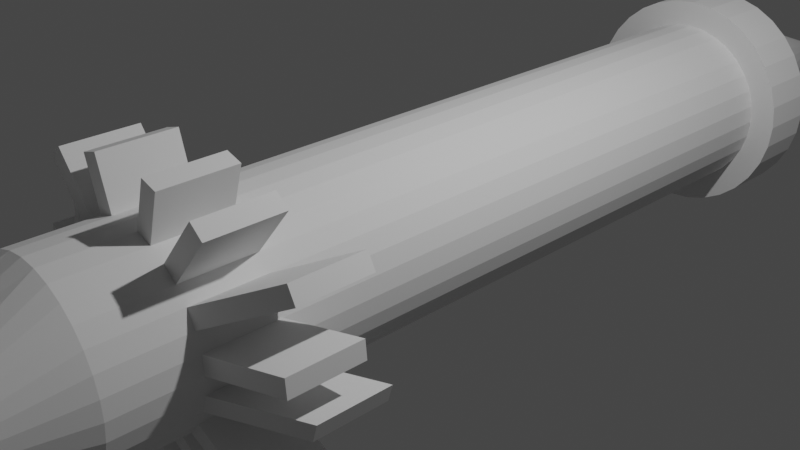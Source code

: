 # Source: missile.blend  (saved by Blender 2.80.41; exported with 4.5.12 LTS)
import bpy
from mathutils import Matrix  # noqa: F401  (used for matrix-valued properties, if any)

bpy.ops.wm.read_factory_settings(use_empty=True)
scene = bpy.context.scene
scene.name = 'Scene'

# ---- collections
col_collection = bpy.data.collections.new('Collection'); scene.collection.children.link(col_collection)

# ---- world
world_world = bpy.data.worlds.new('World'); scene.world = world_world
world_world.use_nodes = True; world_world.node_tree.nodes.clear()
_N = world_world.node_tree.nodes; _L = world_world.node_tree.links
n0 = _N.new('ShaderNodeOutputWorld'); n0.name = 'World Output'; n0.location = (300, 300)
n1 = _N.new('ShaderNodeBackground'); n1.name = 'Background'; n1.location = (10, 300)
n1.inputs[0].default_value = (0.05088, 0.05088, 0.05088, 1.0)
_L.new(n1.outputs[0], n0.inputs[0])
n0.is_active_output = True
world_world.color = (0.05088, 0.05088, 0.05088)
world_world.use_sun_shadow = False
world_world.sun_shadow_jitter_overblur = 0.0

# ---- cameras
cam_camera = bpy.data.cameras.new('Camera')
cam_camera.clip_end = 100.0
cam_camera.ortho_scale = 7.314
cam_camera.dof.focus_distance = 0.0
cam_camera.dof.aperture_fstop = 128.0

# ---- lights
light_light = bpy.data.lights.new('Light', 'POINT')
light_light.transmission_factor = 0.0
light_light.cutoff_distance = 30.0
light_light.energy = 1000.0
light_light.shadow_buffer_clip_start = 1.001
light_light.shadow_soft_size = 0.1
light_light.shadow_maximum_resolution = 0.006
light_light.use_absolute_resolution = True

# ---- meshes
me_cylinder = bpy.data.meshes.new('Cylinder')
me_cylinder.from_pydata([(0.0, 1.0, -1.0), (0.0, 0.4553, 1.0), (-3.258e-07, -1.0, -1.0), (0.0, -0.4553, 1.0), (-0.1951, -0.9808, -1.0), (-0.4141, -0.4466, 1.0), (-0.3827, -0.9239, -1.0), (-0.4996, -0.4206, 1.0), (-0.5556, -0.8315, -1.0), (-0.5783, -0.3786, 1.0), (-0.7071, -0.7071, -1.0), (-0.6473, -0.322, 1.0), (-0.8315, -0.5556, -1.0), (-0.7039, -0.253, 1.0), (-0.9239, -0.3827, -1.0), (-0.746, -0.1742, 1.0), (-0.9808, -0.1951, -1.0), (-0.7719, -0.08883, 1.0), (-1.0, 9.656e-07, -1.0), (-0.7806, 7.516e-07, 1.0), (-0.9808, 0.1951, -1.0), (-0.7719, 0.08883, 1.0), (-0.9239, 0.3827, -1.0), (-0.746, 0.1742, 1.0), (-0.8315, 0.5556, -1.0), (-0.7039, 0.253, 1.0), (-0.7071, 0.7071, -1.0), (-0.6473, 0.322, 1.0), (-0.5556, 0.8315, -1.0), (-0.5783, 0.3786, 1.0), (-0.3827, 0.9239, -1.0), (-0.4996, 0.4207, 1.0), (-0.1951, 0.9808, -1.0), (-0.4141, 0.4466, 1.0), (0.0, 1.0, -1.0), (0.0, -1.0, -1.0), (-0.1951, -0.9808, -1.0), (-0.3827, -0.9239, -1.0), (-0.5556, -0.8315, -1.0), (-0.7071, -0.7071, -1.0), (-0.8315, -0.5556, -1.0), (-0.9239, -0.3827, -1.0), (-0.9808, -0.1951, -1.0), (-1.0, 9.656e-07, -1.0), (-0.9808, 0.1951, -1.0), (-0.9239, 0.3827, -1.0), (-0.8315, 0.5556, -1.0), (-0.7071, 0.7071, -1.0), (-0.5556, 0.8315, -1.0), (-0.3827, 0.9239, -1.0), (-0.1951, 0.9808, -1.0), (0.0, 1.0, -1.137), (0.0, -1.0, -1.137), (-0.1951, -0.9808, -1.137), (-0.3827, -0.9239, -1.137), (-0.5556, -0.8315, -1.137), (-0.7071, -0.7071, -1.137), (-0.8315, -0.5556, -1.137), (-0.9239, -0.3827, -1.137), (-0.9808, -0.1951, -1.137), (-1.0, 9.656e-07, -1.137), (-0.9808, 0.1951, -1.137), (-0.9239, 0.3827, -1.137), (-0.8315, 0.5556, -1.137), (-0.7071, 0.7071, -1.137), (-0.5556, 0.8315, -1.137), (-0.3827, 0.9239, -1.137), (-0.1951, 0.9808, -1.137), (0.0, 0.0, -1.137), (0.0, -8.016e-08, -1.694), (0.0, 0.0, -1.232), (0.0, 1.0, 0.6082), (0.0, -1.0, 0.6082), (-0.1951, -0.9808, 0.6082), (-0.3827, -0.9239, 0.6082), (-0.5556, -0.8315, 0.6082), (-0.7071, -0.7071, 0.6082), (-0.8315, -0.5556, 0.6082), (-0.9239, -0.3827, 0.6082), (-0.9808, -0.1951, 0.6082), (-1.0, 9.656e-07, 0.6082), (-0.9808, 0.1951, 0.6082), (-0.9239, 0.3827, 0.6082), (-0.8315, 0.5556, 0.6082), (-0.7071, 0.7071, 0.6082), (-0.5556, 0.8315, 0.6082), (-0.3827, 0.9239, 0.6082), (-0.1951, 0.9808, 0.6082), (0.0, 1.0, 0.7853), (0.0, -1.0, 0.7853), (-0.1951, -0.9808, 0.7853), (-0.3827, -0.9239, 0.7853), (-0.5556, -0.8315, 0.7853), (-0.7071, -0.7071, 0.7853), (-0.8315, -0.5556, 0.7853), (-0.9239, -0.3827, 0.7853), (-0.9808, -0.1951, 0.7853), (-1.0, 9.656e-07, 0.7853), (-0.9808, 0.1951, 0.7853), (-0.9239, 0.3827, 0.7853), (-0.8315, 0.5556, 0.7853), (-0.7071, 0.7071, 0.7853), (-0.5556, 0.8315, 0.7853), (-0.3827, 0.9239, 0.7853), (-0.1951, 0.9808, 0.7853), (0.0, -1.0, 0.4481), (-0.1951, -0.9808, 0.4481), (-0.3827, -0.9239, 0.4481), (-0.5556, -0.8315, 0.4481), (-0.7071, -0.7071, 0.4481), (-0.8315, -0.5556, 0.4481), (-0.9239, -0.3827, 0.4481), (-0.9808, -0.1951, 0.4481), (-1.0, 9.656e-07, 0.4481), (-0.9808, 0.1951, 0.4481), (-0.9239, 0.3827, 0.4481), (-0.8315, 0.5556, 0.4481), (-0.7071, 0.7071, 0.4481), (-0.5556, 0.8315, 0.4481), (-0.3827, 0.9239, 0.4481), (-0.1951, 0.9808, 0.4481), (0.0, 1.0, 0.4481), (-0.54, 1.442, 0.6082), (-0.3524, 1.499, 0.6082), (-0.54, 1.442, 0.4481), (-0.3524, 1.499, 0.4481), (-1.138, 1.232, 0.6082), (-0.9863, 1.356, 0.6082), (-1.138, 1.232, 0.4481), (-0.9863, 1.356, 0.4481), (-1.67, 0.7409, 0.5246), (-1.577, 0.9138, 0.5246), (-1.67, 0.7409, 0.3645), (-1.577, 0.9138, 0.3645), (-1.799, 0.0801, 0.5682), (-1.78, 0.2752, 0.5682), (-1.799, 0.0801, 0.4081), (-1.78, 0.2752, 0.4081), (-1.777, -0.4381, 0.5197), (-1.833, -0.2505, 0.5197), (-1.777, -0.4381, 0.3596), (-1.833, -0.2505, 0.3596), (-1.342, -1.177, 0.5903), (-1.467, -1.025, 0.5903), (-1.342, -1.177, 0.4302), (-1.467, -1.025, 0.4302), (-0.6621, -1.468, 0.5767), (-0.835, -1.375, 0.5767), (-0.6621, -1.468, 0.4166), (-0.835, -1.375, 0.4166), (0.0, -1.541, 0.6082), (-0.2484, -1.522, 0.6082), (0.0, -1.541, 0.4481), (-0.2484, -1.522, 0.4481), (-0.1771, -1.177, 1.146), (0.0, -1.2, 1.146), (-0.4023, -1.109, 1.146), (-0.6098, -0.9981, 1.146), (-0.7917, -0.8488, 1.146), (-0.941, -0.6669, 1.146), (-1.052, -0.4594, 1.146), (-1.12, -0.2342, 1.146), (-1.143, 1.061e-06, 1.146), (-1.12, 0.2342, 1.146), (-1.052, 0.4594, 1.146), (-0.941, 0.6669, 1.146), (-0.7917, 0.8488, 1.146), (-0.6098, 0.9981, 1.146), (-0.4023, 1.109, 1.146), (-0.1771, 1.177, 1.146), (0.0, 1.2, 1.146), (-0.1771, -1.177, 1.065), (0.0, -1.2, 1.065), (-0.4023, -1.109, 1.065), (-0.6098, -0.9981, 1.065), (-0.7917, -0.8488, 1.065), (-0.941, -0.6669, 1.065), (-1.052, -0.4594, 1.065), (-1.12, -0.2342, 1.065), (-1.143, 1.061e-06, 1.065), (-1.12, 0.2342, 1.065), (-1.052, 0.4594, 1.065), (-0.941, 0.6669, 1.065), (-0.7917, 0.8488, 1.065), (-0.6098, 0.9981, 1.065), (-0.4023, 1.109, 1.065), (-0.1771, 1.177, 1.065), (0.0, 1.2, 1.065), (0.0, -1.298, -1.0), (-0.2536, -1.275, -1.0), (-0.4975, -1.201, -1.0), (-0.7222, -1.081, -1.0), (-0.9192, -0.9192, -1.0), (-1.081, -0.7222, -1.0), (-1.201, -0.4975, -1.0), (-1.275, -0.2536, -1.0), (-1.3, 1.243e-06, -1.0), (-1.275, 0.2536, -1.0), (-1.201, 0.4975, -1.0), (-1.081, 0.7222, -1.0), (-0.9192, 0.9192, -1.0), (-0.7222, 1.081, -1.0), (-0.4975, 1.201, -1.0), (-0.2536, 1.275, -1.0), (0.0, 1.298, -1.0), (-1.201, 0.4975, -1.137), (0.0, -1.298, -1.137), (-0.2536, -1.275, -1.137), (-0.4975, -1.201, -1.137), (-0.7222, -1.081, -1.137), (-0.9192, -0.9192, -1.137), (-1.081, -0.7222, -1.137), (-1.201, -0.4975, -1.137), (-1.275, -0.2536, -1.137), (-1.3, 1.243e-06, -1.137), (-1.275, 0.2536, -1.137), (-1.081, 0.7222, -1.137), (-0.9192, 0.9192, -1.137), (-0.7222, 1.081, -1.137), (-0.4975, 1.201, -1.137), (-0.2536, 1.275, -1.137), (0.0, 1.298, -1.137)], [(70, 69), (68, 70)], [(89, 3, 5, 90), (90, 5, 7, 91), (91, 7, 9, 92), (92, 9, 11, 93), (93, 11, 13, 94), (94, 13, 15, 95), (95, 15, 17, 96), (96, 17, 19, 97), (97, 19, 21, 98), (98, 21, 23, 99), (99, 23, 25, 100), (100, 25, 27, 101), (101, 27, 29, 102), (102, 29, 31, 103), (103, 31, 33, 104), (104, 33, 1, 88), (11, 9, 157, 158), (8, 10, 39, 38), (61, 60, 214, 215), (18, 20, 44, 43), (28, 30, 49, 48), (4, 6, 37, 36), (14, 16, 42, 41), (24, 26, 47, 46), (10, 12, 40, 39), (20, 22, 45, 44), (30, 32, 50, 49), (6, 8, 38, 37), (16, 18, 43, 42), (26, 28, 48, 47), (2, 4, 36, 35), (12, 14, 41, 40), (22, 24, 46, 45), (32, 0, 34, 50), (52, 53, 54, 55, 56, 57, 58, 59, 60, 61, 62, 63, 64, 65, 66, 67, 51, 68), (49, 50, 203, 202), (35, 36, 189, 188), (60, 59, 213, 214), (48, 49, 202, 201), (59, 58, 212, 213), (47, 48, 201, 200), (58, 57, 211, 212), (46, 47, 200, 199), (57, 56, 210, 211), (45, 46, 199, 198), (56, 55, 209, 210), (44, 45, 198, 197), (55, 54, 208, 209), (43, 44, 197, 196), (51, 67, 220, 221), (51, 69, 67), (69, 66, 67), (69, 65, 66), (64, 69, 65), (64, 69, 63), (69, 62, 63), (69, 61, 62), (69, 60, 61), (69, 59, 60), (69, 58, 59), (58, 69, 57), (69, 56, 57), (69, 55, 56), (69, 54, 55), (69, 53, 54), (69, 52, 53), (120, 87, 71, 121), (119, 86, 122, 124), (118, 85, 86, 119), (117, 84, 126, 128), (116, 83, 84, 117), (115, 82, 130, 132), (114, 81, 82, 115), (114, 113, 136, 137), (112, 79, 80, 113), (112, 111, 140, 141), (110, 77, 78, 111), (110, 109, 144, 145), (108, 75, 76, 109), (75, 108, 149, 147), (106, 73, 74, 107), (73, 106, 153, 151), (87, 104, 88, 71), (86, 103, 104, 87), (85, 102, 103, 86), (84, 101, 102, 85), (83, 100, 101, 84), (82, 99, 100, 83), (81, 98, 99, 82), (80, 97, 98, 81), (79, 96, 97, 80), (78, 95, 96, 79), (77, 94, 95, 78), (76, 93, 94, 77), (75, 92, 93, 76), (74, 91, 92, 75), (73, 90, 91, 74), (72, 89, 90, 73), (2, 105, 106, 4), (4, 106, 107, 6), (6, 107, 108, 8), (8, 108, 109, 10), (10, 109, 110, 12), (12, 110, 111, 14), (14, 111, 112, 16), (16, 112, 113, 18), (18, 113, 114, 20), (20, 114, 115, 22), (22, 115, 116, 24), (24, 116, 117, 26), (26, 117, 118, 28), (28, 118, 119, 30), (30, 119, 120, 32), (32, 120, 121, 0), (124, 122, 123, 125), (87, 120, 125, 123), (120, 119, 124, 125), (86, 87, 123, 122), (128, 126, 127, 129), (85, 118, 129, 127), (84, 85, 127, 126), (118, 117, 128, 129), (132, 130, 131, 133), (82, 83, 131, 130), (83, 116, 133, 131), (116, 115, 132, 133), (136, 134, 135, 137), (113, 80, 134, 136), (80, 81, 135, 134), (81, 114, 137, 135), (140, 138, 139, 141), (111, 78, 138, 140), (78, 79, 139, 138), (79, 112, 141, 139), (144, 142, 143, 145), (76, 77, 143, 142), (109, 76, 142, 144), (77, 110, 145, 143), (148, 146, 147, 149), (74, 75, 147, 146), (108, 107, 148, 149), (107, 74, 146, 148), (152, 150, 151, 153), (72, 73, 151, 150), (106, 105, 152, 153), (156, 154, 171, 173), (21, 19, 162, 163), (31, 29, 167, 168), (7, 5, 154, 156), (17, 15, 160, 161), (27, 25, 165, 166), (13, 11, 158, 159), (23, 21, 163, 164), (33, 31, 168, 169), (9, 7, 156, 157), (19, 17, 161, 162), (29, 27, 166, 167), (5, 3, 155, 154), (15, 13, 159, 160), (25, 23, 164, 165), (1, 33, 169, 170), (171, 172, 187, 186, 185, 184, 183, 182, 181, 180, 179, 178, 177, 176, 175, 174, 173), (164, 163, 180, 181), (157, 156, 173, 174), (165, 164, 181, 182), (158, 157, 174, 175), (166, 165, 182, 183), (159, 158, 175, 176), (167, 166, 183, 184), (160, 159, 176, 177), (168, 167, 184, 185), (161, 160, 177, 178), (169, 168, 185, 186), (162, 161, 178, 179), (154, 155, 172, 171), (170, 169, 186, 187), (163, 162, 179, 180), (200, 201, 218, 217), (193, 194, 212, 211), (201, 202, 219, 218), (194, 195, 213, 212), (202, 203, 220, 219), (195, 196, 214, 213), (188, 189, 207, 206), (203, 204, 221, 220), (196, 197, 215, 214), (189, 190, 208, 207), (197, 198, 205, 215), (190, 191, 209, 208), (198, 199, 216, 205), (191, 192, 210, 209), (199, 200, 217, 216), (192, 193, 211, 210), (36, 37, 190, 189), (50, 34, 204, 203), (62, 61, 215, 205), (37, 38, 191, 190), (63, 62, 205, 216), (38, 39, 192, 191), (64, 63, 216, 217), (39, 40, 193, 192), (65, 64, 217, 218), (40, 41, 194, 193), (66, 65, 218, 219), (41, 42, 195, 194), (53, 52, 206, 207), (67, 66, 219, 220), (42, 43, 196, 195), (54, 53, 207, 208)])
_uv = me_cylinder.uv_layers.new(name='UVMap')
_uv.uv.foreach_set('vector', [0.5, 0.9463, 0.5, 1.0, 0.4688, 1.0, 0.4688, 0.9463, 0.4688, 0.9463, 0.4688, 1.0, 0.4375, 1.0, 0.4375, 0.9463, 0.4375, 0.9463, 0.4375, 1.0, 0.4062, 1.0, 0.4062, 0.9463, 0.4062, 0.9463, 0.4062, 1.0, 0.375, 1.0, 0.375, 0.9463, 0.375, 0.9463, 0.375, 1.0, 0.3438, 1.0, 0.3438, 0.9463, 0.3438, 0.9463, 0.3438, 1.0, 0.3125, 1.0, 0.3125, 0.9463, 0.3125, 0.9463, 0.3125, 1.0, 0.2812, 1.0, 0.2812, 0.9463, 0.2812, 0.9463, 0.2812, 1.0, 0.25, 1.0, 0.25, 0.9463, 0.25, 0.9463, 0.25, 1.0, 0.2188, 1.0, 0.2188, 0.9463, 0.2188, 0.9463, 0.2188, 1.0, 0.1875, 1.0, 0.1875, 0.9463, 0.1875, 0.9463, 0.1875, 1.0, 0.1562, 1.0, 0.1562, 0.9463, 0.1562, 0.9463, 0.1562, 1.0, 0.125, 1.0, 0.125, 0.9463, 0.125, 0.9463, 0.125, 1.0, 0.09375, 1.0, 0.09375, 0.9463, 0.09375, 0.9463, 0.09375, 1.0, 0.0625, 1.0, 0.0625, 0.9463, 0.0625, 0.9463, 0.0625, 1.0, 0.03125, 1.0, 0.03125, 0.9463, 0.03125, 0.9463, 0.03125, 1.0, 0.0, 1.0, 0.0, 0.9463, 0.375, 1.0, 0.4062, 1.0, 0.4062, 1.0, 0.375, 1.0, 0.4062, 0.5, 0.375, 0.5, 0.375, 0.5, 0.4062, 0.5, 0.2188, 0.5, 0.25, 0.5, 0.25, 0.5, 0.2188, 0.5, 0.25, 0.5, 0.2188, 0.5, 0.2188, 0.5, 0.25, 0.5, 0.09375, 0.5, 0.0625, 0.5, 0.0625, 0.5, 0.09375, 0.5, 0.4688, 0.5, 0.4375, 0.5, 0.4375, 0.5, 0.4688, 0.5, 0.3125, 0.5, 0.2812, 0.5, 0.2812, 0.5, 0.3125, 0.5, 0.1562, 0.5, 0.125, 0.5, 0.125, 0.5, 0.1562, 0.5, 0.375, 0.5, 0.3438, 0.5, 0.3438, 0.5, 0.375, 0.5, 0.2188, 0.5, 0.1875, 0.5, 0.1875, 0.5, 0.2188, 0.5, 0.0625, 0.5, 0.03125, 0.5, 0.03125, 0.5, 0.0625, 0.5, 0.4375, 0.5, 0.4062, 0.5, 0.4062, 0.5, 0.4375, 0.5, 0.2812, 0.5, 0.25, 0.5, 0.25, 0.5, 0.2812, 0.5, 0.125, 0.5, 0.09375, 0.5, 0.09375, 0.5, 0.125, 0.5, 0.5, 0.5, 0.4688, 0.5, 0.4688, 0.5, 0.5, 0.5, 0.3438, 0.5, 0.3125, 0.5, 0.3125, 0.5, 0.3438, 0.5, 0.1875, 0.5, 0.1562, 0.5, 0.1562, 0.5, 0.1875, 0.5, 0.03125, 0.5, 0.0, 0.5, 0.0, 0.5, 0.03125, 0.5, 0.5, 0.5, 0.4688, 0.5, 0.4375, 0.5, 0.4062, 0.5, 0.375, 0.5, 0.3438, 0.5, 0.3125, 0.5, 0.2812, 0.5, 0.25, 0.5, 0.2188, 0.5, 0.1875, 0.5, 0.1562, 0.5, 0.125, 0.5, 0.09375, 0.5, 0.0625, 0.5, 0.03125, 0.5, 0.0, 0.5, 0.25, 0.5, 0.0625, 0.5, 0.03125, 0.5, 0.03125, 0.5, 0.0625, 0.5, 0.5, 0.5, 0.4688, 0.5, 0.4688, 0.5, 0.5, 0.5, 0.25, 0.5, 0.2812, 0.5, 0.2812, 0.5, 0.25, 0.5, 0.09375, 0.5, 0.0625, 0.5, 0.0625, 0.5, 0.09375, 0.5, 0.2812, 0.5, 0.3125, 0.5, 0.3125, 0.5, 0.2812, 0.5, 0.125, 0.5, 0.09375, 0.5, 0.09375, 0.5, 0.125, 0.5, 0.3125, 0.5, 0.3438, 0.5, 0.3438, 0.5, 0.3125, 0.5, 0.1562, 0.5, 0.125, 0.5, 0.125, 0.5, 0.1562, 0.5, 0.3438, 0.5, 0.375, 0.5, 0.375, 0.5, 0.3438, 0.5, 0.1875, 0.5, 0.1562, 0.5, 0.1562, 0.5, 0.1875, 0.5, 0.375, 0.5, 0.4062, 0.5, 0.4062, 0.5, 0.375, 0.5, 0.2188, 0.5, 0.1875, 0.5, 0.1875, 0.5, 0.2188, 0.5, 0.4062, 0.5, 0.4375, 0.5, 0.4375, 0.5, 0.4062, 0.5, 0.25, 0.5, 0.2188, 0.5, 0.2188, 0.5, 0.25, 0.5, 0.0, 0.5, 0.03125, 0.5, 0.03125, 0.5, 0.0, 0.5, 0.0, 0.5, 0.0, 0.0, 0.03125, 0.5, 0.0, 0.0, 0.0625, 0.5, 0.03125, 0.5, 0.0, 0.0, 0.09375, 0.5, 0.0625, 0.5, 0.125, 0.5, 0.0, 0.0, 0.09375, 0.5, 0.125, 0.5, 0.0, 0.0, 0.1562, 0.5, 0.0, 0.0, 0.1875, 0.5, 0.1562, 0.5, 0.0, 0.0, 0.2188, 0.5, 0.1875, 0.5, 0.0, 0.0, 0.25, 0.5, 0.2188, 0.5, 0.0, 0.0, 0.2812, 0.5, 0.25, 0.5, 0.0, 0.0, 0.3125, 0.5, 0.2812, 0.5, 0.3125, 0.5, 0.0, 0.0, 0.3438, 0.5, 0.0, 0.0, 0.375, 0.5, 0.3438, 0.5, 0.0, 0.0, 0.4062, 0.5, 0.375, 0.5, 0.0, 0.0, 0.4375, 0.5, 0.4062, 0.5, 0.0, 0.0, 0.4688, 0.5, 0.4375, 0.5, 0.0, 0.0, 0.5, 0.5, 0.4688, 0.5, 0.03125, 0.862, 0.03125, 0.9021, 0.0, 0.9021, 0.0, 0.862, 0.0625, 0.862, 0.0625, 0.9021, 0.0625, 0.9021, 0.0625, 0.862, 0.09375, 0.862, 0.09375, 0.9021, 0.0625, 0.9021, 0.0625, 0.862, 0.125, 0.862, 0.125, 0.9021, 0.125, 0.9021, 0.125, 0.862, 0.1562, 0.862, 0.1562, 0.9021, 0.125, 0.9021, 0.125, 0.862, 0.1875, 0.862, 0.1875, 0.9021, 0.1875, 0.9021, 0.1875, 0.862, 0.2188, 0.862, 0.2188, 0.9021, 0.1875, 0.9021, 0.1875, 0.862, 0.2188, 0.862, 0.25, 0.862, 0.25, 0.862, 0.2188, 0.862, 0.2812, 0.862, 0.2812, 0.9021, 0.25, 0.9021, 0.25, 0.862, 0.2812, 0.862, 0.3125, 0.862, 0.3125, 0.862, 0.2812, 0.862, 0.3438, 0.862, 0.3438, 0.9021, 0.3125, 0.9021, 0.3125, 0.862, 0.3438, 0.862, 0.375, 0.862, 0.375, 0.862, 0.3438, 0.862, 0.4063, 0.862, 0.4062, 0.9021, 0.375, 0.9021, 0.375, 0.862, 0.4062, 0.9021, 0.4063, 0.862, 0.4063, 0.862, 0.4062, 0.9021, 0.4688, 0.862, 0.4688, 0.9021, 0.4375, 0.9021, 0.4375, 0.862, 0.4688, 0.9021, 0.4688, 0.862, 0.4688, 0.862, 0.4688, 0.9021, 0.03125, 0.9021, 0.03125, 0.9463, 0.0, 0.9463, 0.0, 0.9021, 0.0625, 0.9021, 0.0625, 0.9463, 0.03125, 0.9463, 0.03125, 0.9021, 0.09375, 0.9021, 0.09375, 0.9463, 0.0625, 0.9463, 0.0625, 0.9021, 0.125, 0.9021, 0.125, 0.9463, 0.09375, 0.9463, 0.09375, 0.9021, 0.1562, 0.9021, 0.1562, 0.9463, 0.125, 0.9463, 0.125, 0.9021, 0.1875, 0.9021, 0.1875, 0.9463, 0.1562, 0.9463, 0.1562, 0.9021, 0.2188, 0.9021, 0.2188, 0.9463, 0.1875, 0.9463, 0.1875, 0.9021, 0.25, 0.9021, 0.25, 0.9463, 0.2188, 0.9463, 0.2188, 0.9021, 0.2812, 0.9021, 0.2812, 0.9463, 0.25, 0.9463, 0.25, 0.9021, 0.3125, 0.9021, 0.3125, 0.9463, 0.2812, 0.9463, 0.2812, 0.9021, 0.3438, 0.9021, 0.3438, 0.9463, 0.3125, 0.9463, 0.3125, 0.9021, 0.375, 0.9021, 0.375, 0.9463, 0.3438, 0.9463, 0.3438, 0.9021, 0.4062, 0.9021, 0.4062, 0.9463, 0.375, 0.9463, 0.375, 0.9021, 0.4375, 0.9021, 0.4375, 0.9463, 0.4062, 0.9463, 0.4062, 0.9021, 0.4688, 0.9021, 0.4688, 0.9463, 0.4375, 0.9463, 0.4375, 0.9021, 0.5, 0.9021, 0.5, 0.9463, 0.4688, 0.9463, 0.4688, 0.9021, 0.5, 0.5, 0.5, 0.862, 0.4688, 0.862, 0.4688, 0.5, 0.4688, 0.5, 0.4688, 0.862, 0.4375, 0.862, 0.4375, 0.5, 0.4375, 0.5, 0.4375, 0.862, 0.4063, 0.862, 0.4062, 0.5, 0.4062, 0.5, 0.4063, 0.862, 0.375, 0.862, 0.375, 0.5, 0.375, 0.5, 0.375, 0.862, 0.3438, 0.862, 0.3438, 0.5, 0.3438, 0.5, 0.3438, 0.862, 0.3125, 0.862, 0.3125, 0.5, 0.3125, 0.5, 0.3125, 0.862, 0.2812, 0.862, 0.2812, 0.5, 0.2812, 0.5, 0.2812, 0.862, 0.25, 0.862, 0.25, 0.5, 0.25, 0.5, 0.25, 0.862, 0.2188, 0.862, 0.2188, 0.5, 0.2188, 0.5, 0.2188, 0.862, 0.1875, 0.862, 0.1875, 0.5, 0.1875, 0.5, 0.1875, 0.862, 0.1562, 0.862, 0.1562, 0.5, 0.1562, 0.5, 0.1562, 0.862, 0.125, 0.862, 0.125, 0.5, 0.125, 0.5, 0.125, 0.862, 0.09375, 0.862, 0.09375, 0.5, 0.09375, 0.5, 0.09375, 0.862, 0.0625, 0.862, 0.0625, 0.5, 0.0625, 0.5, 0.0625, 0.862, 0.03125, 0.862, 0.03125, 0.5, 0.03125, 0.5, 0.03125, 0.862, 0.0, 0.862, 0.0, 0.5, 0.0625, 0.862, 0.0625, 0.9021, 0.03125, 0.9021, 0.03125, 0.862, 0.03125, 0.9021, 0.03125, 0.862, 0.03125, 0.862, 0.03125, 0.9021, 0.03125, 0.862, 0.0625, 0.862, 0.0625, 0.862, 0.03125, 0.862, 0.0625, 0.9021, 0.03125, 0.9021, 0.03125, 0.9021, 0.0625, 0.9021, 0.125, 0.862, 0.125, 0.9021, 0.09375, 0.9021, 0.09375, 0.862, 0.09375, 0.9021, 0.09375, 0.862, 0.09375, 0.862, 0.09375, 0.9021, 0.125, 0.9021, 0.09375, 0.9021, 0.09375, 0.9021, 0.125, 0.9021, 0.09375, 0.862, 0.125, 0.862, 0.125, 0.862, 0.09375, 0.862, 0.1875, 0.862, 0.1875, 0.9021, 0.1562, 0.9021, 0.1562, 0.862, 0.1875, 0.9021, 0.1562, 0.9021, 0.1562, 0.9021, 0.1875, 0.9021, 0.1562, 0.9021, 0.1562, 0.862, 0.1562, 0.862, 0.1562, 0.9021, 0.1562, 0.862, 0.1875, 0.862, 0.1875, 0.862, 0.1562, 0.862, 0.25, 0.862, 0.25, 0.9021, 0.2188, 0.9021, 0.2188, 0.862, 0.25, 0.862, 0.25, 0.9021, 0.25, 0.9021, 0.25, 0.862, 0.25, 0.9021, 0.2188, 0.9021, 0.2188, 0.9021, 0.25, 0.9021, 0.2188, 0.9021, 0.2188, 0.862, 0.2188, 0.862, 0.2188, 0.9021, 0.3125, 0.862, 0.3125, 0.9021, 0.2812, 0.9021, 0.2812, 0.862, 0.3125, 0.862, 0.3125, 0.9021, 0.3125, 0.9021, 0.3125, 0.862, 0.3125, 0.9021, 0.2812, 0.9021, 0.2812, 0.9021, 0.3125, 0.9021, 0.2812, 0.9021, 0.2812, 0.862, 0.2812, 0.862, 0.2812, 0.9021, 0.375, 0.862, 0.375, 0.9021, 0.3438, 0.9021, 0.3438, 0.862, 0.375, 0.9021, 0.3438, 0.9021, 0.3438, 0.9021, 0.375, 0.9021, 0.375, 0.862, 0.375, 0.9021, 0.375, 0.9021, 0.375, 0.862, 0.3438, 0.9021, 0.3438, 0.862, 0.3438, 0.862, 0.3438, 0.9021, 0.4375, 0.862, 0.4375, 0.9021, 0.4062, 0.9021, 0.4063, 0.862, 0.4375, 0.9021, 0.4062, 0.9021, 0.4062, 0.9021, 0.4375, 0.9021, 0.4063, 0.862, 0.4375, 0.862, 0.4375, 0.862, 0.4063, 0.862, 0.4375, 0.862, 0.4375, 0.9021, 0.4375, 0.9021, 0.4375, 0.862, 0.5, 0.862, 0.5, 0.9021, 0.4688, 0.9021, 0.4688, 0.862, 0.5, 0.9021, 0.4688, 0.9021, 0.4688, 0.9021, 0.5, 0.9021, 0.4688, 0.862, 0.5, 0.862, 0.5, 0.862, 0.4688, 0.862, 0.4375, 1.0, 0.4688, 1.0, 0.4688, 1.0, 0.4375, 1.0, 0.2188, 1.0, 0.25, 1.0, 0.25, 1.0, 0.2188, 1.0, 0.0625, 1.0, 0.09375, 1.0, 0.09375, 1.0, 0.0625, 1.0, 0.4375, 1.0, 0.4688, 1.0, 0.4688, 1.0, 0.4375, 1.0, 0.2812, 1.0, 0.3125, 1.0, 0.3125, 1.0, 0.2812, 1.0, 0.125, 1.0, 0.1562, 1.0, 0.1562, 1.0, 0.125, 1.0, 0.3438, 1.0, 0.375, 1.0, 0.375, 1.0, 0.3438, 1.0, 0.1875, 1.0, 0.2188, 1.0, 0.2188, 1.0, 0.1875, 1.0, 0.03125, 1.0, 0.0625, 1.0, 0.0625, 1.0, 0.03125, 1.0, 0.4062, 1.0, 0.4375, 1.0, 0.4375, 1.0, 0.4062, 1.0, 0.25, 1.0, 0.2812, 1.0, 0.2812, 1.0, 0.25, 1.0, 0.09375, 1.0, 0.125, 1.0, 0.125, 1.0, 0.09375, 1.0, 0.4688, 1.0, 0.5, 1.0, 0.5, 1.0, 0.4688, 1.0, 0.3125, 1.0, 0.3438, 1.0, 0.3438, 1.0, 0.3125, 1.0, 0.1562, 1.0, 0.1875, 1.0, 0.1875, 1.0, 0.1562, 1.0, 0.0, 1.0, 0.03125, 1.0, 0.03125, 1.0, 0.0, 1.0, 0.4688, 1.0, 0.5, 1.0, 0.0, 1.0, 0.03125, 1.0, 0.0625, 1.0, 0.09375, 1.0, 0.125, 1.0, 0.1562, 1.0, 0.1875, 1.0, 0.2188, 1.0, 0.25, 1.0, 0.2812, 1.0, 0.3125, 1.0, 0.3438, 1.0, 0.375, 1.0, 0.4062, 1.0, 0.4375, 1.0, 0.1875, 1.0, 0.2188, 1.0, 0.2188, 1.0, 0.1875, 1.0, 0.4062, 1.0, 0.4375, 1.0, 0.4375, 1.0, 0.4062, 1.0, 0.1562, 1.0, 0.1875, 1.0, 0.1875, 1.0, 0.1562, 1.0, 0.375, 1.0, 0.4062, 1.0, 0.4062, 1.0, 0.375, 1.0, 0.125, 1.0, 0.1562, 1.0, 0.1562, 1.0, 0.125, 1.0, 0.3438, 1.0, 0.375, 1.0, 0.375, 1.0, 0.3438, 1.0, 0.09375, 1.0, 0.125, 1.0, 0.125, 1.0, 0.09375, 1.0, 0.3125, 1.0, 0.3438, 1.0, 0.3438, 1.0, 0.3125, 1.0, 0.0625, 1.0, 0.09375, 1.0, 0.09375, 1.0, 0.0625, 1.0, 0.2812, 1.0, 0.3125, 1.0, 0.3125, 1.0, 0.2812, 1.0, 0.03125, 1.0, 0.0625, 1.0, 0.0625, 1.0, 0.03125, 1.0, 0.25, 1.0, 0.2812, 1.0, 0.2812, 1.0, 0.25, 1.0, 0.4688, 1.0, 0.5, 1.0, 0.5, 1.0, 0.4688, 1.0, 0.0, 1.0, 0.03125, 1.0, 0.03125, 1.0, 0.0, 1.0, 0.2188, 1.0, 0.25, 1.0, 0.25, 1.0, 0.2188, 1.0, 0.125, 0.5, 0.09375, 0.5, 0.09375, 0.5, 0.125, 0.5, 0.3438, 0.5, 0.3125, 0.5, 0.3125, 0.5, 0.3438, 0.5, 0.09375, 0.5, 0.0625, 0.5, 0.0625, 0.5, 0.09375, 0.5, 0.3125, 0.5, 0.2812, 0.5, 0.2812, 0.5, 0.3125, 0.5, 0.0625, 0.5, 0.03125, 0.5, 0.03125, 0.5, 0.0625, 0.5, 0.2812, 0.5, 0.25, 0.5, 0.25, 0.5, 0.2812, 0.5, 0.5, 0.5, 0.4688, 0.5, 0.4688, 0.5, 0.5, 0.5, 0.03125, 0.5, 0.0, 0.5, 0.0, 0.5, 0.03125, 0.5, 0.25, 0.5, 0.2188, 0.5, 0.2188, 0.5, 0.25, 0.5, 0.4688, 0.5, 0.4375, 0.5, 0.4375, 0.5, 0.4688, 0.5, 0.2188, 0.5, 0.1875, 0.5, 0.1875, 0.5, 0.2188, 0.5, 0.4375, 0.5, 0.4062, 0.5, 0.4062, 0.5, 0.4375, 0.5, 0.1875, 0.5, 0.1562, 0.5, 0.1562, 0.5, 0.1875, 0.5, 0.4062, 0.5, 0.375, 0.5, 0.375, 0.5, 0.4062, 0.5, 0.1562, 0.5, 0.125, 0.5, 0.125, 0.5, 0.1562, 0.5, 0.375, 0.5, 0.3438, 0.5, 0.3438, 0.5, 0.375, 0.5, 0.4688, 0.5, 0.4375, 0.5, 0.4375, 0.5, 0.4688, 0.5, 0.03125, 0.5, 0.0, 0.5, 0.0, 0.5, 0.03125, 0.5, 0.1875, 0.5, 0.2188, 0.5, 0.2188, 0.5, 0.1875, 0.5, 0.4375, 0.5, 0.4062, 0.5, 0.4062, 0.5, 0.4375, 0.5, 0.1562, 0.5, 0.1875, 0.5, 0.1875, 0.5, 0.1562, 0.5, 0.4062, 0.5, 0.375, 0.5, 0.375, 0.5, 0.4062, 0.5, 0.125, 0.5, 0.1562, 0.5, 0.1562, 0.5, 0.125, 0.5, 0.375, 0.5, 0.3438, 0.5, 0.3438, 0.5, 0.375, 0.5, 0.09375, 0.5, 0.125, 0.5, 0.125, 0.5, 0.09375, 0.5, 0.3438, 0.5, 0.3125, 0.5, 0.3125, 0.5, 0.3438, 0.5, 0.0625, 0.5, 0.09375, 0.5, 0.09375, 0.5, 0.0625, 0.5, 0.3125, 0.5, 0.2812, 0.5, 0.2812, 0.5, 0.3125, 0.5, 0.4688, 0.5, 0.5, 0.5, 0.5, 0.5, 0.4688, 0.5, 0.03125, 0.5, 0.0625, 0.5, 0.0625, 0.5, 0.03125, 0.5, 0.2812, 0.5, 0.25, 0.5, 0.25, 0.5, 0.2812, 0.5, 0.4375, 0.5, 0.4688, 0.5, 0.4688, 0.5, 0.4375, 0.5])
me_cylinder.use_remesh_preserve_volume = False
me_cylinder.use_remesh_preserve_attributes = False
me_cylinder.use_mirror_vertex_groups = False
me_cylinder.update()

# ---- objects
ob_light = bpy.data.objects.new('Light', light_light)
ob_camera = bpy.data.objects.new('Camera', cam_camera)
ob_cylinder = bpy.data.objects.new('Cylinder', me_cylinder)

# ---- transforms, parenting, visibility, modifiers, constraints
ob_light.location = (4.076, 1.005, 5.904)
ob_light.rotation_euler = (0.6503, 0.05522, 1.866)
ob_light.lock_rotations_4d = False
ob_light.empty_display_type = 'ARROWS'
ob_light.color = (0.0, 0.0, 0.0, 0.0)
ob_light.lineart.crease_threshold = 0.0
ob_camera.location = (7.359, -6.926, 4.958)
ob_camera.rotation_euler = (1.109, 0.0, 0.8149)
ob_camera.lock_rotations_4d = False
ob_camera.empty_display_type = 'ARROWS'
ob_camera.color = (0.0, 0.0, 0.0, 0.0)
ob_camera.display_type = 'WIRE'
ob_camera.lineart.crease_threshold = 0.0
ob_cylinder.location = (0.0, 0.0, 0.0)
ob_cylinder.rotation_euler = (1.571, -0.0, 0.0)
ob_cylinder.scale = (1.0, 1.0, 5.0)
ob_cylinder.lineart.crease_threshold = 0.0
_m = ob_cylinder.modifiers.new('Mirror', 'MIRROR')
_m.use_clip = True

# ---- collection membership
col_collection.objects.link(ob_light)
col_collection.objects.link(ob_camera)
col_collection.objects.link(ob_cylinder)

# ---- scene / render settings (as saved in the file)
scene.camera = ob_camera
scene.frame_start = 1; scene.frame_end = 250; scene.frame_set(1)
scene.render.engine = 'BLENDER_EEVEE_NEXT'
scene.render.motion_blur_shutter = 1.0
scene.cycles.use_denoising = False
scene.cycles.samples = 128
scene.cycles.sampling_pattern = 'TABULATED_SOBOL'
scene.cycles.use_adaptive_sampling = False
scene.cycles.use_light_tree = False
scene.view_settings.view_transform = 'Filmic'
bpy.context.view_layer.update()
